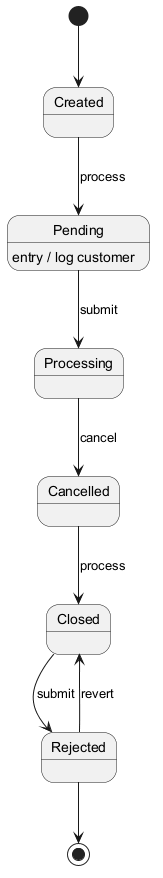

The diagram above was rendered by PlantUML. Its source (embedded in the PNG):
@startuml

[*] --> Created
Created --> Pending : process
Pending --> Processing : submit
Pending : entry / log customer
Processing --> Cancelled : cancel
Cancelled --> Closed : process
Closed --> Rejected : submit
Rejected --> Closed : revert
Rejected --> [*]
@enduml